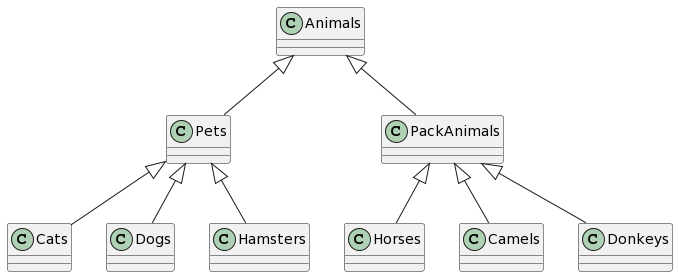

The diagram above was rendered by PlantUML. Its source (embedded in the PNG):
@startuml
class Animals
class Pets
class PackAnimals
class Cats
class Dogs
class Horses
class Hamsters
class Camels
class Donkeys

Animals <|-- Pets
Animals <|-- PackAnimals

Pets <|-- Cats
Pets <|-- Dogs
Pets <|-- Hamsters

PackAnimals <|-- Horses
PackAnimals <|-- Camels
PackAnimals <|-- Donkeys
@enduml